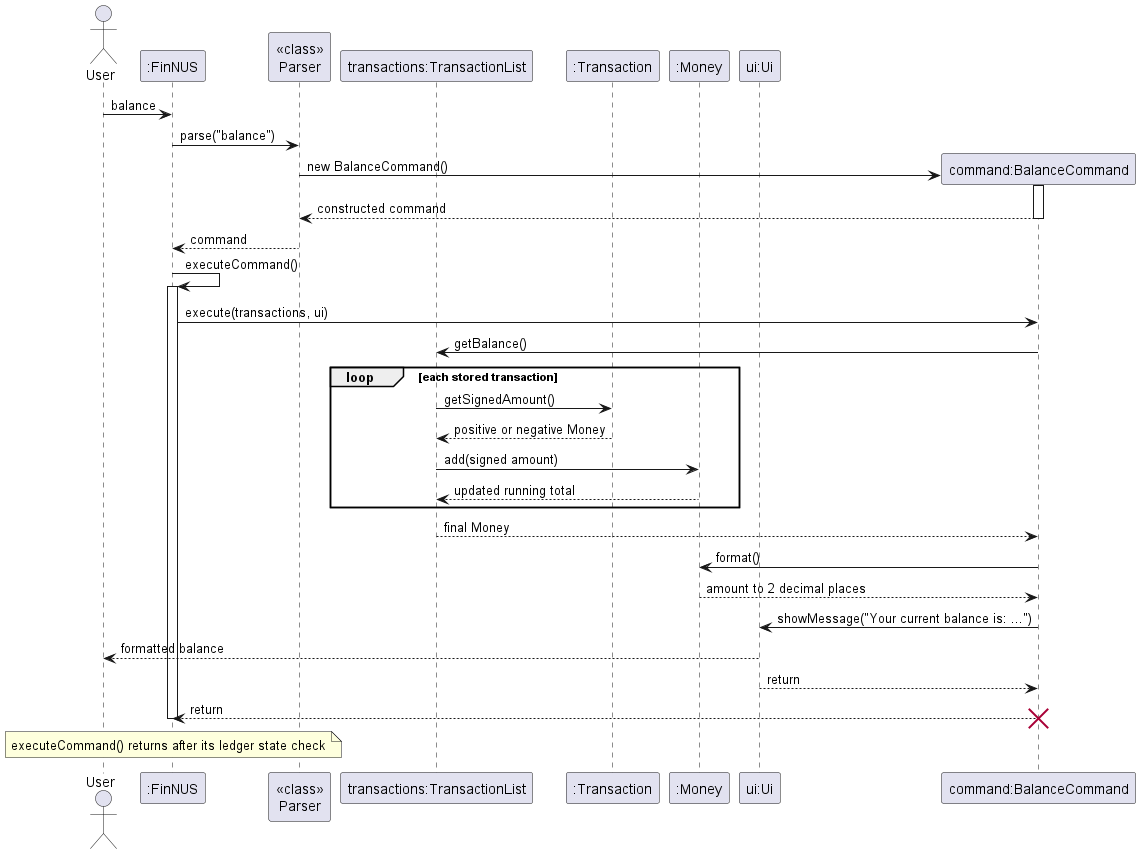

The diagram above was rendered by PlantUML. Its source (embedded in the PNG):
@startuml BalanceSequenceDiagram
actor User
participant ":FinNUS" as FinNUS
participant "<<class>>\nParser" as Parser
participant "transactions:TransactionList" as Ledger
participant ":Transaction" as Transaction
participant ":Money" as Money
participant "ui:Ui" as Ui

User -> FinNUS: balance
FinNUS -> Parser: parse("balance")
create "command:BalanceCommand" as Balance
Parser -> Balance: new BalanceCommand()
activate Balance
Balance --> Parser: constructed command
deactivate Balance
Parser --> FinNUS: command
FinNUS -> FinNUS: executeCommand()
activate FinNUS
FinNUS -> Balance: execute(transactions, ui)
Balance -> Ledger: getBalance()
loop each stored transaction
    Ledger -> Transaction: getSignedAmount()
    Transaction --> Ledger: positive or negative Money
    Ledger -> Money: add(signed amount)
    Money --> Ledger: updated running total
end
Ledger --> Balance: final Money
Balance -> Money: format()
Money --> Balance: amount to 2 decimal places
Balance -> Ui: showMessage("Your current balance is: ...")
Ui --> User: formatted balance
Ui --> Balance: return
Balance --> FinNUS: return
deactivate FinNUS
note over FinNUS: executeCommand() returns after its ledger state check
destroy Balance
@enduml